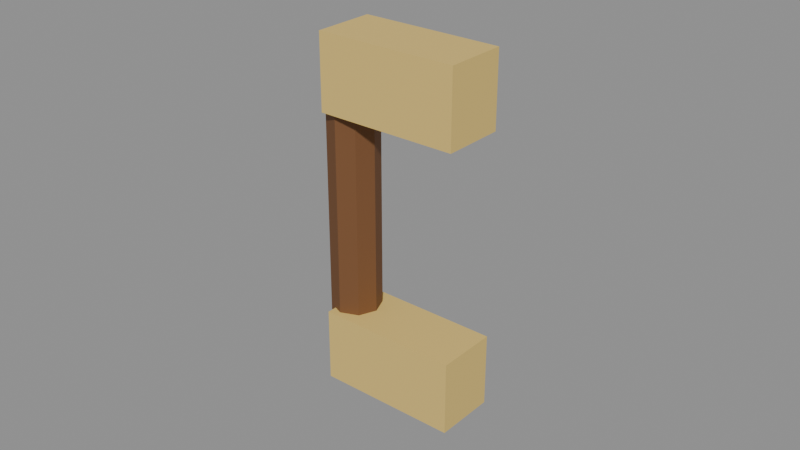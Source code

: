 # Source: roman-shield-handle-v1.blend  (saved by Blender 5.2.44; exported with 4.5.12 LTS)
import bpy
from mathutils import Matrix  # noqa: F401  (used for matrix-valued properties, if any)

bpy.ops.wm.read_factory_settings(use_empty=True)
scene = bpy.context.scene
scene.name = 'Roman Shield Handle V1'

# ---- materials (node trees are filled in below, after node groups)
mat_roman_handle_dark_wood = bpy.data.materials.new('Roman_Handle_Dark_Wood')
mat_roman_handle_dark_wood.diffuse_color = (0.18, 0.075, 0.025, 1.0)
mat_roman_handle_gold_brackets = bpy.data.materials.new('Roman_Handle_Gold_Brackets')
mat_roman_handle_gold_brackets.diffuse_color = (0.75, 0.54, 0.16, 1.0)

# ---- material node trees
mat_roman_handle_dark_wood.use_nodes = True; mat_roman_handle_dark_wood.node_tree.nodes.clear()
_N = mat_roman_handle_dark_wood.node_tree.nodes; _L = mat_roman_handle_dark_wood.node_tree.links
n0 = _N.new('ShaderNodeBsdfPrincipled'); n0.name = 'Principled BSDF'; n0.location = (-200, 100)
n0.inputs[0].default_value = (0.18, 0.075, 0.025, 1.0)
n0.inputs[2].default_value = 0.72
n0.inputs[10].default_value = 0.005
n1 = _N.new('ShaderNodeOutputMaterial'); n1.name = 'Material Output'; n1.location = (200, 100)
_L.new(n0.outputs[0], n1.inputs[0])
n1.is_active_output = True
mat_roman_handle_gold_brackets.use_nodes = True; mat_roman_handle_gold_brackets.node_tree.nodes.clear()
_N = mat_roman_handle_gold_brackets.node_tree.nodes; _L = mat_roman_handle_gold_brackets.node_tree.links
n0 = _N.new('ShaderNodeBsdfPrincipled'); n0.name = 'Principled BSDF'; n0.location = (-200, 100)
n0.inputs[0].default_value = (0.75, 0.54, 0.16, 1.0)
n0.inputs[2].default_value = 0.72
n0.inputs[10].default_value = 0.005
n1 = _N.new('ShaderNodeOutputMaterial'); n1.name = 'Material Output'; n1.location = (200, 100)
_L.new(n0.outputs[0], n1.inputs[0])
n1.is_active_output = True

# ---- meshes
me_wooden_grip = bpy.data.meshes.new('Wooden_Grip')
me_wooden_grip.from_pydata([(-0.047, 0.0, -0.035), (-0.04934, -0.005657, -0.035), (-0.055, -0.008, -0.035), (-0.06066, -0.005657, -0.035), (-0.063, -9.797e-19, -0.035), (-0.06066, 0.005657, -0.035), (-0.055, 0.008, -0.035), (-0.04934, 0.005657, -0.035), (-0.047, 0.0, 0.035), (-0.04934, -0.005657, 0.035), (-0.055, -0.008, 0.035), (-0.06066, -0.005657, 0.035), (-0.063, -9.797e-19, 0.035), (-0.06066, 0.005657, 0.035), (-0.055, 0.008, 0.035), (-0.04934, 0.005657, 0.035)], [], [(0, 1, 2, 3, 4, 5, 6, 7), (15, 14, 13, 12, 11, 10, 9, 8), (8, 9, 1, 0), (9, 10, 2, 1), (10, 11, 3, 2), (11, 12, 4, 3), (12, 13, 5, 4), (13, 14, 6, 5), (14, 15, 7, 6), (15, 8, 0, 7)])
me_wooden_grip.materials.append(mat_roman_handle_dark_wood)
me_wooden_grip.update()
me_gold_lower_bracket = bpy.data.meshes.new('Gold_Lower_Bracket')
me_gold_lower_bracket.from_pydata([(-0.058, 0.01, -0.057), (-0.012, 0.01, -0.057), (-0.012, 0.01, -0.033), (-0.058, 0.01, -0.033), (-0.058, -0.01, -0.057), (-0.012, -0.01, -0.057), (-0.012, -0.01, -0.033), (-0.058, -0.01, -0.033)], [], [(3, 2, 1, 0), (4, 5, 6, 7), (0, 1, 5, 4), (1, 2, 6, 5), (2, 3, 7, 6), (3, 0, 4, 7)])
me_gold_lower_bracket.materials.append(mat_roman_handle_gold_brackets)
me_gold_lower_bracket.update()
me_gold_upper_bracket = bpy.data.meshes.new('Gold_Upper_Bracket')
me_gold_upper_bracket.from_pydata([(-0.058, 0.01, 0.033), (-0.012, 0.01, 0.033), (-0.012, 0.01, 0.057), (-0.058, 0.01, 0.057), (-0.058, -0.01, 0.033), (-0.012, -0.01, 0.033), (-0.012, -0.01, 0.057), (-0.058, -0.01, 0.057)], [], [(3, 2, 1, 0), (4, 5, 6, 7), (0, 1, 5, 4), (1, 2, 6, 5), (2, 3, 7, 6), (3, 0, 4, 7)])
me_gold_upper_bracket.materials.append(mat_roman_handle_gold_brackets)
me_gold_upper_bracket.update()

# ---- objects
ob_roman_shield_handle_v1 = bpy.data.objects.new('Roman_Shield_Handle_V1', None)
ob_wooden_grip = bpy.data.objects.new('Wooden_Grip', me_wooden_grip)
ob_gold_lower_bracket = bpy.data.objects.new('Gold_Lower_Bracket', me_gold_lower_bracket)
ob_gold_upper_bracket = bpy.data.objects.new('Gold_Upper_Bracket', me_gold_upper_bracket)

# ---- transforms, parenting, visibility, modifiers, constraints
ob_roman_shield_handle_v1.location = (0.0, 0.0, 0.0)
ob_wooden_grip.parent = ob_roman_shield_handle_v1
ob_wooden_grip.location = (0.0, 0.0, 0.0)
ob_gold_lower_bracket.parent = ob_roman_shield_handle_v1
ob_gold_lower_bracket.location = (0.0, 0.0, 0.0)
ob_gold_upper_bracket.parent = ob_roman_shield_handle_v1
ob_gold_upper_bracket.location = (0.0, 0.0, 0.0)

# ---- collection membership
scene.collection.objects.link(ob_roman_shield_handle_v1)
scene.collection.objects.link(ob_wooden_grip)
scene.collection.objects.link(ob_gold_lower_bracket)
scene.collection.objects.link(ob_gold_upper_bracket)

# ---- scene / render settings (as saved in the file)
scene.frame_start = 1; scene.frame_end = 250; scene.frame_set(1)
scene.render.engine = 'BLENDER_EEVEE_NEXT'
scene.render.image_settings.exr_codec = 'NONE'
scene.render.use_bake_clear = False
scene.render.bake_margin = 0
scene.render.bake_bias = 0.0
scene.render.bake_samples = 0
scene.render.simplify_subdivision_render = 0
scene.render.simplify_child_particles_render = 0.0
scene.render.compositor_device = 'GPU'
scene.eevee.use_volume_custom_range = False
scene.eevee.gtao_distance = 0.0
scene.eevee.use_fast_gi = False
scene.eevee.fast_gi_thickness_near = 0.1
scene.eevee.fast_gi_thickness_far = 0.0
scene.eevee.ray_tracing_options.screen_trace_thickness = 0.1
bpy.context.view_layer.update()

# ---- added for rendering (the .blend has no active camera and no usable light): camera, sun + grey world if the file has none
cam_auto = bpy.data.cameras.new('AutoCamera')
cam_auto.lens = 50.0
cam_auto.sensor_width = 36.0
cam_auto.clip_end = 1000.0
ob_auto_camera = bpy.data.objects.new('AutoCamera', cam_auto)
scene.collection.objects.link(ob_auto_camera)
ob_auto_camera.location = (0.147545, -0.222054, 0.148036)
ob_auto_camera.rotation_euler = (1.09748, -7.21219e-08, 0.694738)
scene.camera = ob_auto_camera
light_auto_sun = bpy.data.lights.new('AutoSun', 'SUN')
light_auto_sun.energy = 3.0
light_auto_sun.angle = 0.0523599
ob_auto_sun = bpy.data.objects.new('AutoSun', light_auto_sun)
scene.collection.objects.link(ob_auto_sun)
ob_auto_sun.rotation_euler = (0.872665, 0.174533, 0.523599)
if scene.world is None:
    world_auto = bpy.data.worlds.new('AutoWorld')
    world_auto.color = (0.3, 0.3, 0.3)
    scene.world = world_auto
bpy.context.view_layer.update()

